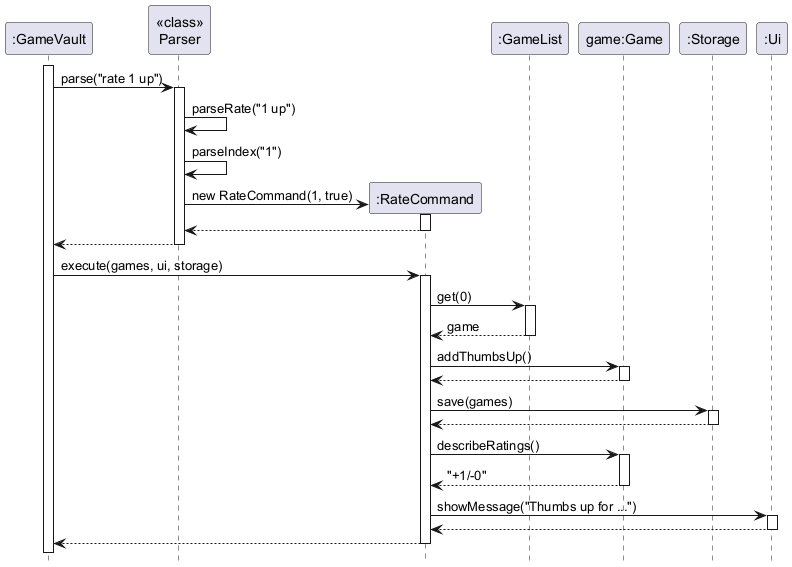

The diagram above was rendered by PlantUML. Its source (embedded in the PNG):
@startuml
' Running "rate 1 up": giving the first game a thumbs up
hide footbox
skinparam sequenceReferenceBackgroundColor #FFFFFF

participant ":GameVault" as GV
participant "<<class>>\nParser" as P
participant ":RateCommand" as RC
participant ":GameList" as GL
participant "game:Game" as G
participant ":Storage" as S
participant ":Ui" as UI

activate GV
GV -> P : parse("rate 1 up")
activate P
P -> P : parseRate("1 up")
P -> P : parseIndex("1")
create RC
P -> RC : new RateCommand(1, true)
activate RC
RC --> P
deactivate RC
P --> GV
deactivate P

GV -> RC : execute(games, ui, storage)
activate RC
RC -> GL : get(0)
activate GL
GL --> RC : game
deactivate GL

RC -> G : addThumbsUp()
activate G
G --> RC
deactivate G
RC -> S : save(games)
activate S
S --> RC
deactivate S
RC -> G : describeRatings()
activate G
G --> RC : "+1/-0"
deactivate G
RC -> UI : showMessage("Thumbs up for ...")
activate UI
UI --> RC
deactivate UI
RC --> GV
deactivate RC
@enduml